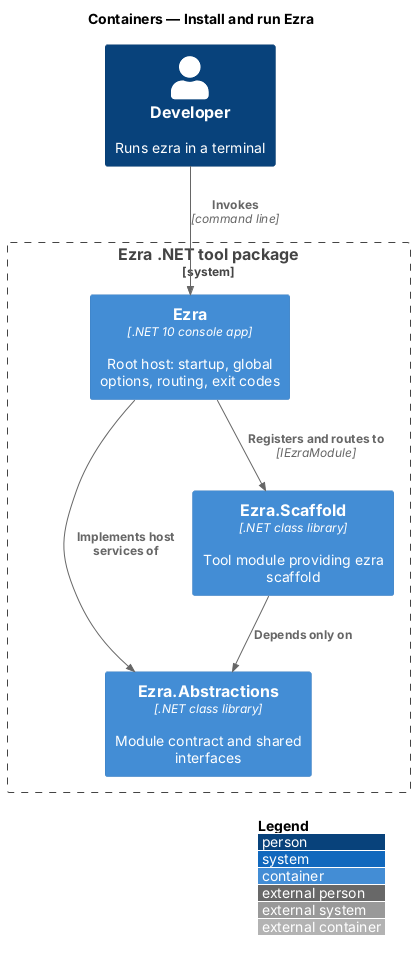

The diagram above was rendered by PlantUML. Its source (embedded in the PNG):
@startuml
!include <C4/C4_Container>
LAYOUT_WITH_LEGEND()
title Containers — Install and run Ezra

Person(dev, "Developer", "Runs ezra in a terminal")
System_Boundary(ezra, "Ezra .NET tool package") {
  Container(host, "Ezra", ".NET 10 console app", "Root host: startup, global options, routing, exit codes")
  Container(abs, "Ezra.Abstractions", ".NET class library", "Module contract and shared interfaces")
  Container(scaffold, "Ezra.Scaffold", ".NET class library", "Tool module providing ezra scaffold")
}

Rel(dev, host, "Invokes", "command line")
Rel(host, scaffold, "Registers and routes to", "IEzraModule")
Rel(host, abs, "Implements host services of")
Rel(scaffold, abs, "Depends only on")

@enduml